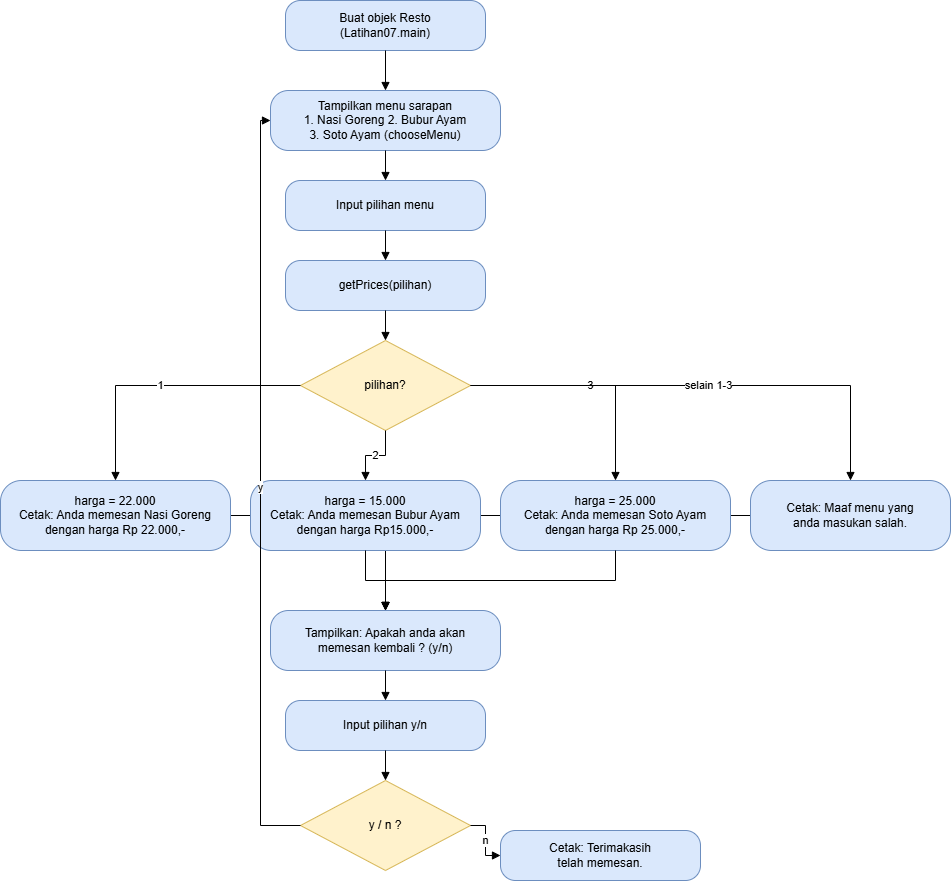

The diagram above was exported from draw.io. Its source (the exported page's mxGraphModel, read from the mxfile embedded in the PNG):
<mxGraphModel dx="1843" dy="1105" grid="0" gridSize="10" guides="1" tooltips="1" connect="1" arrows="1" fold="1" page="1" pageScale="1" pageWidth="1100" pageHeight="1000" math="0" shadow="0">
  <root>
    <mxCell id="0" />
    <mxCell id="1" parent="0" />
    <mxCell id="zm1" edge="1" parent="1" source="m1" style="endArrow=block;html=1;rounded=0;edgeStyle=orthogonalEdgeStyle;" target="a5" value="">
      <mxGeometry relative="1" as="geometry" />
    </mxCell>
    <mxCell id="zm4" edge="1" parent="1" source="m4" style="endArrow=block;html=1;rounded=0;edgeStyle=orthogonalEdgeStyle;" target="a5" value="">
      <mxGeometry relative="1" as="geometry" />
    </mxCell>
    <mxCell id="a1" parent="1" style="rounded=1;whiteSpace=wrap;html=1;arcSize=30;fillColor=#dae8fc;strokeColor=#6c8ebf;" value="Buat objek Resto&#10;(Latihan07.main)" vertex="1">
      <mxGeometry height="50" width="200" x="305" y="80" as="geometry" />
    </mxCell>
    <mxCell id="a2" parent="1" style="rounded=1;whiteSpace=wrap;html=1;arcSize=30;fillColor=#dae8fc;strokeColor=#6c8ebf;" value="Tampilkan menu sarapan&#10;1. Nasi Goreng 2. Bubur Ayam&#10;3. Soto Ayam (chooseMenu)" vertex="1">
      <mxGeometry height="60" width="230" x="290" y="170" as="geometry" />
    </mxCell>
    <mxCell id="a3" parent="1" style="rounded=1;whiteSpace=wrap;html=1;arcSize=30;fillColor=#dae8fc;strokeColor=#6c8ebf;" value="Input pilihan menu" vertex="1">
      <mxGeometry height="50" width="200" x="305" y="260" as="geometry" />
    </mxCell>
    <mxCell id="a4" parent="1" style="rounded=1;whiteSpace=wrap;html=1;arcSize=30;fillColor=#dae8fc;strokeColor=#6c8ebf;" value="getPrices(pilihan)" vertex="1">
      <mxGeometry height="50" width="200" x="305" y="340" as="geometry" />
    </mxCell>
    <mxCell id="d1" parent="1" style="rhombus;whiteSpace=wrap;html=1;fillColor=#fff2cc;strokeColor=#d6b656;" value="pilihan?" vertex="1">
      <mxGeometry height="90" width="170" x="320" y="420" as="geometry" />
    </mxCell>
    <mxCell id="m1" parent="1" style="rounded=1;whiteSpace=wrap;html=1;arcSize=30;fillColor=#dae8fc;strokeColor=#6c8ebf;" value="harga = 22.000&#10;Cetak: Anda memesan Nasi Goreng&#10;dengan harga Rp 22.000,-" vertex="1">
      <mxGeometry height="70" width="230" x="20" y="560" as="geometry" />
    </mxCell>
    <mxCell id="m2" parent="1" style="rounded=1;whiteSpace=wrap;html=1;arcSize=30;fillColor=#dae8fc;strokeColor=#6c8ebf;" value="harga = 15.000&#10;Cetak: Anda memesan Bubur Ayam&#10;dengan harga Rp15.000,-" vertex="1">
      <mxGeometry height="70" width="230" x="270" y="560" as="geometry" />
    </mxCell>
    <mxCell id="m3" parent="1" style="rounded=1;whiteSpace=wrap;html=1;arcSize=30;fillColor=#dae8fc;strokeColor=#6c8ebf;" value="harga = 25.000&#10;Cetak: Anda memesan Soto Ayam&#10;dengan harga Rp 25.000,-" vertex="1">
      <mxGeometry height="70" width="230" x="520" y="560" as="geometry" />
    </mxCell>
    <mxCell id="m4" parent="1" style="rounded=1;whiteSpace=wrap;html=1;arcSize=30;fillColor=#dae8fc;strokeColor=#6c8ebf;" value="Cetak: Maaf menu yang&#10;anda masukan salah." vertex="1">
      <mxGeometry height="70" width="200" x="770" y="560" as="geometry" />
    </mxCell>
    <mxCell id="a5" parent="1" style="rounded=1;whiteSpace=wrap;html=1;arcSize=30;fillColor=#dae8fc;strokeColor=#6c8ebf;" value="Tampilkan: Apakah anda akan&#10;memesan kembali ? (y/n)" vertex="1">
      <mxGeometry height="60" width="230" x="290" y="690" as="geometry" />
    </mxCell>
    <mxCell id="a6" parent="1" style="rounded=1;whiteSpace=wrap;html=1;arcSize=30;fillColor=#dae8fc;strokeColor=#6c8ebf;" value="Input pilihan y/n" vertex="1">
      <mxGeometry height="50" width="200" x="305" y="780" as="geometry" />
    </mxCell>
    <mxCell id="d2" parent="1" style="rhombus;whiteSpace=wrap;html=1;fillColor=#fff2cc;strokeColor=#d6b656;" value="y / n ?" vertex="1">
      <mxGeometry height="90" width="170" x="320" y="860" as="geometry" />
    </mxCell>
    <mxCell id="a7" parent="1" style="rounded=1;whiteSpace=wrap;html=1;arcSize=30;fillColor=#dae8fc;strokeColor=#6c8ebf;" value="Cetak: Terimakasih&#10;telah memesan." vertex="1">
      <mxGeometry height="50" width="200" x="520" y="910" as="geometry" />
    </mxCell>
    <mxCell id="x2" edge="1" parent="1" source="a1" style="endArrow=block;html=1;rounded=0;edgeStyle=orthogonalEdgeStyle;" target="a2" value="">
      <mxGeometry relative="1" as="geometry" />
    </mxCell>
    <mxCell id="x3" edge="1" parent="1" source="a2" style="endArrow=block;html=1;rounded=0;edgeStyle=orthogonalEdgeStyle;" target="a3" value="">
      <mxGeometry relative="1" as="geometry" />
    </mxCell>
    <mxCell id="x4" edge="1" parent="1" source="a3" style="endArrow=block;html=1;rounded=0;edgeStyle=orthogonalEdgeStyle;" target="a4" value="">
      <mxGeometry relative="1" as="geometry" />
    </mxCell>
    <mxCell id="x5" edge="1" parent="1" source="a4" style="endArrow=block;html=1;rounded=0;edgeStyle=orthogonalEdgeStyle;" target="d1" value="">
      <mxGeometry relative="1" as="geometry" />
    </mxCell>
    <mxCell id="y1" edge="1" parent="1" source="d1" style="endArrow=block;html=1;rounded=0;edgeStyle=orthogonalEdgeStyle;" target="m1" value="1">
      <mxGeometry relative="1" as="geometry" />
    </mxCell>
    <mxCell id="y2" edge="1" parent="1" source="d1" style="endArrow=block;html=1;rounded=0;edgeStyle=orthogonalEdgeStyle;" target="m2" value="2">
      <mxGeometry relative="1" as="geometry" />
    </mxCell>
    <mxCell id="y3" edge="1" parent="1" source="d1" style="endArrow=block;html=1;rounded=0;edgeStyle=orthogonalEdgeStyle;" target="m3" value="3">
      <mxGeometry relative="1" as="geometry" />
    </mxCell>
    <mxCell id="y4" edge="1" parent="1" source="d1" style="endArrow=block;html=1;rounded=0;edgeStyle=orthogonalEdgeStyle;" target="m4" value="selain 1-3">
      <mxGeometry relative="1" as="geometry" />
    </mxCell>
    <mxCell id="zm2" edge="1" parent="1" source="m2" style="endArrow=block;html=1;rounded=0;edgeStyle=orthogonalEdgeStyle;" target="a5" value="">
      <mxGeometry relative="1" as="geometry" />
    </mxCell>
    <mxCell id="zm3" edge="1" parent="1" source="m3" style="endArrow=block;html=1;rounded=0;edgeStyle=orthogonalEdgeStyle;" target="a5" value="">
      <mxGeometry relative="1" as="geometry" />
    </mxCell>
    <mxCell id="x6" edge="1" parent="1" source="a5" style="endArrow=block;html=1;rounded=0;edgeStyle=orthogonalEdgeStyle;" target="a6" value="">
      <mxGeometry relative="1" as="geometry" />
    </mxCell>
    <mxCell id="x7" edge="1" parent="1" source="a6" style="endArrow=block;html=1;rounded=0;edgeStyle=orthogonalEdgeStyle;" target="d2" value="">
      <mxGeometry relative="1" as="geometry" />
    </mxCell>
    <mxCell id="x8" edge="1" parent="1" source="d2" style="endArrow=block;html=1;rounded=0;edgeStyle=orthogonalEdgeStyle;" target="a7" value="n">
      <mxGeometry relative="1" as="geometry" />
    </mxCell>
    <mxCell id="loop" edge="1" parent="1" source="d2" style="endArrow=block;html=1;rounded=0;edgeStyle=orthogonalEdgeStyle;exitX=0;exitY=0.5;entryX=0;entryY=0.5;" target="a2" value="y">
      <mxGeometry relative="1" as="geometry" />
    </mxCell>
  </root>
</mxGraphModel>